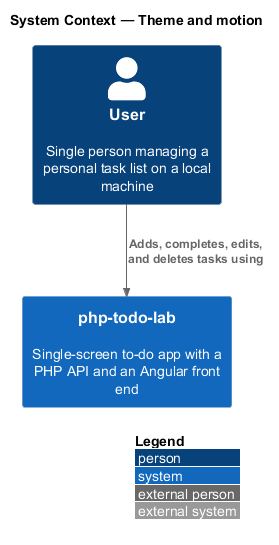

The diagram above was rendered by PlantUML. Its source (embedded in the PNG):
@startuml
!include <C4/C4_Context>
LAYOUT_WITH_LEGEND()
title System Context — Theme and motion

Person(user, "User", "Single person managing a personal task list on a local machine")
System(app, "php-todo-lab", "Single-screen to-do app with a PHP API and an Angular front end")

Rel(user, app, "Adds, completes, edits, and deletes tasks using")
@enduml